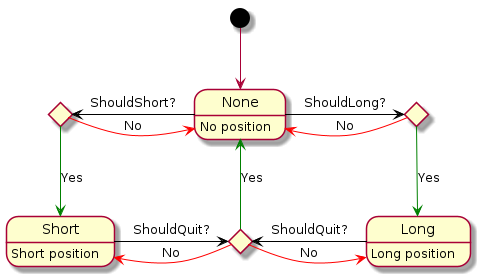

The diagram above was rendered by PlantUML. Its source (embedded in the PNG):
@startuml
state None : No position
state Short : Short position
state Long : Long position

[*] --> None

state shouldShort <<choice>>
state shouldLong <<choice>>
state shouldQuit <<choice>>

None -l[#black]-> shouldShort: ShouldShort?
shouldShort -r[#red]-> None : No

None -r[#black]-> shouldLong : ShouldLong?
shouldLong -l[#red]-> None : No

shouldShort -d[#green]-> Short : Yes
shouldLong -d[#green]-> Long :  Yes

Long -l[#black]-> shouldQuit : ShouldQuit?
Short -r[#black]-> shouldQuit : ShouldQuit?

shouldQuit -r[#red]-> Long : No
shouldQuit -l[#red]-> Short : No

shouldQuit -u[#green]-> None : Yes
@enduml